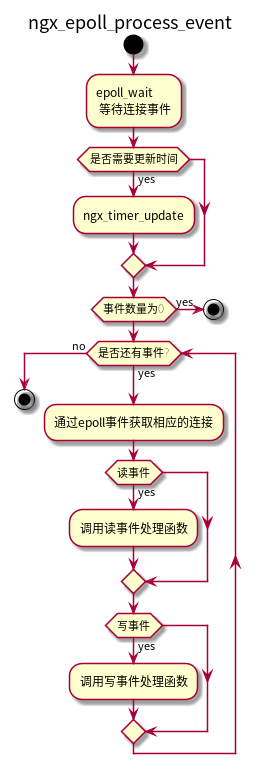

The diagram above was rendered by PlantUML. Its source (embedded in the PNG):
@startuml
title ngx_epoll_process_event
start
:epoll_wait
 等待连接事件;
if (是否需要更新时间) then (yes)
  :ngx_timer_update;
endif
if (事件数量为0) then (yes)
  stop
endif
while (是否还有事件?) is (yes)
  :通过epoll事件获取相应的连接;
  if (读事件) then (yes)
    :调用读事件处理函数;
  endif
  if (写事件) then (yes)
    :调用写事件处理函数;
  endif
endwhile(no)
stop
@enduml